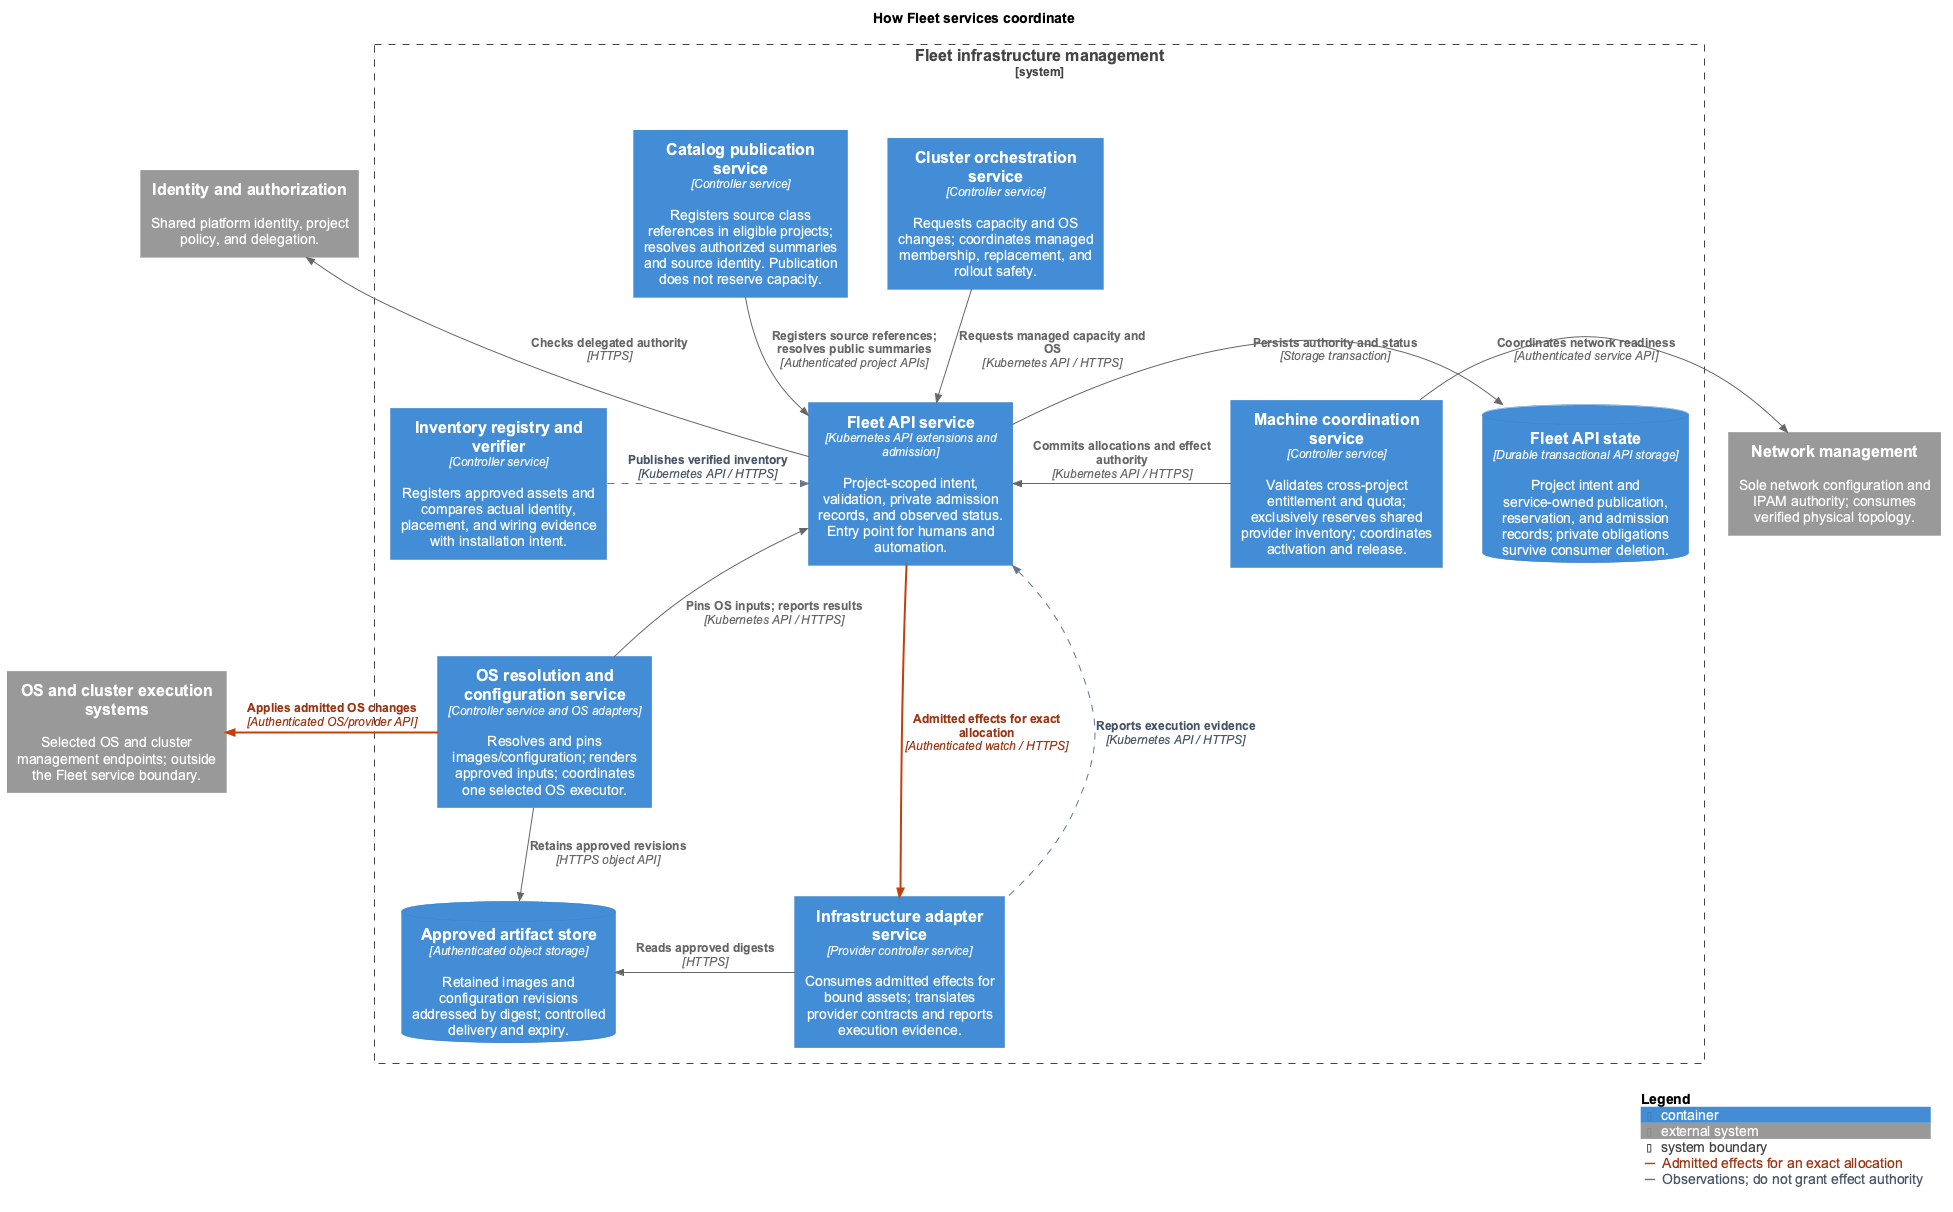

The diagram above was rendered by PlantUML. Its source (embedded in the PNG):
@startuml containers
!$NEW_C4_STYLE = 1
!include <C4/C4_Container>

title How Fleet services coordinate
LAYOUT_TOP_DOWN()
skinparam backgroundColor #FFFFFF
skinparam defaultFontName Arial
skinparam shadowing false
skinparam nodesep 40
skinparam ranksep 60
AddRelTag("authority", $textColor="#9A3412", $lineColor="#C2410C", $lineStyle=BoldLine(), $legendText="Admitted effects for an exact allocation")
AddRelTag("evidence", $textColor="#475569", $lineColor="#64748B", $lineStyle=DashedLine(), $legendText="Observations; do not grant effect authority")

System_Ext(identity, "Identity and authorization", "Shared platform identity, project policy, and delegation.")
System_Ext(networking, "Network management", "Sole network configuration and IPAM authority; consumes verified physical topology.")
System_Ext(os_execution, "OS and cluster execution systems", "Selected OS and cluster management endpoints; outside the Fleet service boundary.")

System_Boundary(fleet, "Fleet infrastructure management") {
  Container(api, "Fleet API service", "Kubernetes API extensions and admission", "Project-scoped intent, validation, private admission records, and observed status. Entry point for humans and automation.")
  ContainerDb(state, "Fleet API state", "Durable transactional API storage", "Project intent and service-owned publication, reservation, and admission records; private obligations survive consumer deletion.")
  Container(catalog, "Catalog publication service", "Controller service", "Registers source class references in eligible projects; resolves authorized summaries and source identity. Publication does not reserve capacity.")
  Container(inventory, "Inventory registry and verifier", "Controller service", "Registers approved assets and compares actual identity, placement, and wiring evidence with installation intent.")
  Container(allocation, "Machine coordination service", "Controller service", "Validates cross-project entitlement and quota; exclusively reserves shared provider inventory; coordinates activation and release.")
  Container(cluster, "Cluster orchestration service", "Controller service", "Requests capacity and OS changes; coordinates managed membership, replacement, and rollout safety.")
  Container(os, "OS resolution and configuration service", "Controller service and OS adapters", "Resolves and pins images/configuration; renders approved inputs; coordinates one selected OS executor.")
  Container(provider, "Infrastructure adapter service", "Provider controller service", "Consumes admitted effects for bound assets; translates provider contracts and reports execution evidence.")
  ContainerDb(artifacts, "Approved artifact store", "Authenticated object storage", "Retained images and configuration revisions addressed by digest; controlled delivery and expiry.")
}

Rel_U(api, identity, "Checks delegated authority", "HTTPS")
Rel_R(api, state, "Persists authority and status", "Storage transaction")
Rel_D(catalog, api, "Registers source references; resolves public summaries", "Authenticated project APIs")
Rel_R(inventory, api, "Publishes verified inventory", "Kubernetes API / HTTPS", $tags="evidence")
Rel_D(cluster, api, "Requests managed capacity and OS", "Kubernetes API / HTTPS")
Rel_L(allocation, api, "Commits allocations and effect authority", "Kubernetes API / HTTPS")
Rel_R(allocation, networking, "Coordinates network readiness", "Authenticated service API")
Rel_U(os, api, "Pins OS inputs; reports results", "Kubernetes API / HTTPS")
Rel_D(os, artifacts, "Retains approved revisions", "HTTPS object API")
Rel_L(os, os_execution, "Applies admitted OS changes", "Authenticated OS/provider API", $tags="authority")
Rel_D(api, provider, "Admitted effects for exact allocation", "Authenticated watch / HTTPS", $tags="authority")
Rel_U(provider, api, "Reports execution evidence", "Kubernetes API / HTTPS", $tags="evidence")
Rel_L(provider, artifacts, "Reads approved digests", "HTTPS")

' Common controller watches are intentionally omitted; the document describes
' their shared API communication. No controller writes another subsystem's DB.
Lay_D(inventory, os)
Lay_R(catalog, cluster)
Lay_R(os, provider)

SHOW_LEGEND()
@enduml